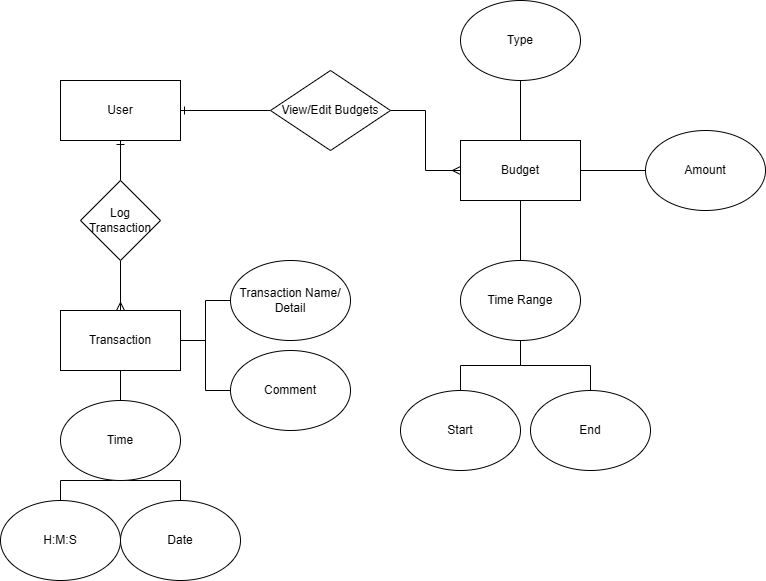

The diagram above was exported from draw.io. Its source (the exported page's mxGraphModel, read from the mxfile embedded in the PNG):
<mxGraphModel dx="802" dy="435" grid="1" gridSize="10" guides="1" tooltips="1" connect="1" arrows="1" fold="1" page="1" pageScale="1" pageWidth="850" pageHeight="1100" math="0" shadow="0" extFonts="Permanent Marker^https://fonts.googleapis.com/css?family=Permanent+Marker">
  <root>
    <mxCell id="0" />
    <mxCell id="1" parent="0" />
    <mxCell id="fSReSgKwx7QshWk0sbd6-6" style="edgeStyle=orthogonalEdgeStyle;rounded=0;orthogonalLoop=1;jettySize=auto;html=1;exitX=1;exitY=0.5;exitDx=0;exitDy=0;entryX=0;entryY=0.5;entryDx=0;entryDy=0;startArrow=ERone;startFill=0;endArrow=none;endFill=0;" parent="1" source="fSReSgKwx7QshWk0sbd6-1" target="fSReSgKwx7QshWk0sbd6-3" edge="1">
      <mxGeometry relative="1" as="geometry" />
    </mxCell>
    <mxCell id="Yyv4JHHz3euoJf9pYtsA-2" style="edgeStyle=orthogonalEdgeStyle;rounded=0;orthogonalLoop=1;jettySize=auto;html=1;exitX=0.5;exitY=1;exitDx=0;exitDy=0;entryX=0.5;entryY=0;entryDx=0;entryDy=0;endArrow=none;startFill=0;startArrow=ERone;" edge="1" parent="1" source="fSReSgKwx7QshWk0sbd6-1" target="Yyv4JHHz3euoJf9pYtsA-1">
      <mxGeometry relative="1" as="geometry" />
    </mxCell>
    <mxCell id="fSReSgKwx7QshWk0sbd6-1" value="User" style="rounded=0;whiteSpace=wrap;html=1;" parent="1" vertex="1">
      <mxGeometry x="70" y="110" width="120" height="60" as="geometry" />
    </mxCell>
    <mxCell id="fSReSgKwx7QshWk0sbd6-10" style="edgeStyle=orthogonalEdgeStyle;rounded=0;orthogonalLoop=1;jettySize=auto;html=1;exitX=1;exitY=0.5;exitDx=0;exitDy=0;entryX=0;entryY=0.5;entryDx=0;entryDy=0;endArrow=ERmany;endFill=0;" parent="1" source="fSReSgKwx7QshWk0sbd6-3" target="fSReSgKwx7QshWk0sbd6-5" edge="1">
      <mxGeometry relative="1" as="geometry" />
    </mxCell>
    <mxCell id="fSReSgKwx7QshWk0sbd6-3" value="View/Edit Budgets" style="rhombus;whiteSpace=wrap;html=1;" parent="1" vertex="1">
      <mxGeometry x="280" y="100" width="120" height="80" as="geometry" />
    </mxCell>
    <mxCell id="fSReSgKwx7QshWk0sbd6-21" style="edgeStyle=orthogonalEdgeStyle;rounded=0;orthogonalLoop=1;jettySize=auto;html=1;exitX=1;exitY=0.5;exitDx=0;exitDy=0;entryX=0;entryY=0.5;entryDx=0;entryDy=0;endArrow=none;endFill=0;startArrow=none;startFill=0;" parent="1" source="fSReSgKwx7QshWk0sbd6-5" target="fSReSgKwx7QshWk0sbd6-15" edge="1">
      <mxGeometry relative="1" as="geometry" />
    </mxCell>
    <mxCell id="fSReSgKwx7QshWk0sbd6-22" style="edgeStyle=orthogonalEdgeStyle;rounded=0;orthogonalLoop=1;jettySize=auto;html=1;exitX=0.5;exitY=1;exitDx=0;exitDy=0;entryX=0.5;entryY=0;entryDx=0;entryDy=0;endArrow=none;endFill=0;startArrow=none;startFill=0;" parent="1" source="fSReSgKwx7QshWk0sbd6-5" target="fSReSgKwx7QshWk0sbd6-14" edge="1">
      <mxGeometry relative="1" as="geometry" />
    </mxCell>
    <mxCell id="fSReSgKwx7QshWk0sbd6-5" value="Budget" style="rounded=0;whiteSpace=wrap;html=1;" parent="1" vertex="1">
      <mxGeometry x="470" y="170" width="120" height="60" as="geometry" />
    </mxCell>
    <mxCell id="fSReSgKwx7QshWk0sbd6-20" style="edgeStyle=orthogonalEdgeStyle;rounded=0;orthogonalLoop=1;jettySize=auto;html=1;exitX=0.5;exitY=1;exitDx=0;exitDy=0;entryX=0.5;entryY=0;entryDx=0;entryDy=0;endArrow=none;endFill=0;startArrow=none;startFill=0;" parent="1" source="fSReSgKwx7QshWk0sbd6-13" target="fSReSgKwx7QshWk0sbd6-5" edge="1">
      <mxGeometry relative="1" as="geometry" />
    </mxCell>
    <mxCell id="fSReSgKwx7QshWk0sbd6-13" value="Type" style="ellipse;whiteSpace=wrap;html=1;" parent="1" vertex="1">
      <mxGeometry x="470" y="30" width="120" height="80" as="geometry" />
    </mxCell>
    <mxCell id="fSReSgKwx7QshWk0sbd6-18" style="edgeStyle=orthogonalEdgeStyle;rounded=0;orthogonalLoop=1;jettySize=auto;html=1;exitX=0.5;exitY=1;exitDx=0;exitDy=0;entryX=0.5;entryY=0;entryDx=0;entryDy=0;endArrow=none;endFill=0;startFill=0;" parent="1" source="fSReSgKwx7QshWk0sbd6-14" target="fSReSgKwx7QshWk0sbd6-16" edge="1">
      <mxGeometry relative="1" as="geometry" />
    </mxCell>
    <mxCell id="fSReSgKwx7QshWk0sbd6-19" style="edgeStyle=orthogonalEdgeStyle;rounded=0;orthogonalLoop=1;jettySize=auto;html=1;exitX=0.5;exitY=1;exitDx=0;exitDy=0;entryX=0.5;entryY=0;entryDx=0;entryDy=0;endArrow=none;endFill=0;startArrow=none;startFill=0;" parent="1" source="fSReSgKwx7QshWk0sbd6-14" target="fSReSgKwx7QshWk0sbd6-17" edge="1">
      <mxGeometry relative="1" as="geometry" />
    </mxCell>
    <mxCell id="fSReSgKwx7QshWk0sbd6-14" value="Time Range" style="ellipse;whiteSpace=wrap;html=1;" parent="1" vertex="1">
      <mxGeometry x="470" y="290" width="120" height="80" as="geometry" />
    </mxCell>
    <mxCell id="fSReSgKwx7QshWk0sbd6-15" value="Amount" style="ellipse;whiteSpace=wrap;html=1;" parent="1" vertex="1">
      <mxGeometry x="655" y="160" width="120" height="80" as="geometry" />
    </mxCell>
    <mxCell id="fSReSgKwx7QshWk0sbd6-16" value="Start" style="ellipse;whiteSpace=wrap;html=1;" parent="1" vertex="1">
      <mxGeometry x="410" y="420" width="120" height="80" as="geometry" />
    </mxCell>
    <mxCell id="fSReSgKwx7QshWk0sbd6-17" value="End" style="ellipse;whiteSpace=wrap;html=1;" parent="1" vertex="1">
      <mxGeometry x="540" y="420" width="120" height="80" as="geometry" />
    </mxCell>
    <mxCell id="Yyv4JHHz3euoJf9pYtsA-8" style="edgeStyle=orthogonalEdgeStyle;rounded=0;orthogonalLoop=1;jettySize=auto;html=1;exitX=0.5;exitY=1;exitDx=0;exitDy=0;endArrow=ERmany;endFill=0;" edge="1" parent="1" source="Yyv4JHHz3euoJf9pYtsA-1" target="Yyv4JHHz3euoJf9pYtsA-7">
      <mxGeometry relative="1" as="geometry" />
    </mxCell>
    <mxCell id="Yyv4JHHz3euoJf9pYtsA-1" value="Log Transaction" style="rhombus;whiteSpace=wrap;html=1;" vertex="1" parent="1">
      <mxGeometry x="90" y="210" width="80" height="80" as="geometry" />
    </mxCell>
    <mxCell id="Yyv4JHHz3euoJf9pYtsA-13" style="edgeStyle=orthogonalEdgeStyle;rounded=0;orthogonalLoop=1;jettySize=auto;html=1;exitX=1;exitY=0.5;exitDx=0;exitDy=0;entryX=0;entryY=0.5;entryDx=0;entryDy=0;endArrow=none;startFill=0;" edge="1" parent="1" source="Yyv4JHHz3euoJf9pYtsA-7" target="Yyv4JHHz3euoJf9pYtsA-9">
      <mxGeometry relative="1" as="geometry" />
    </mxCell>
    <mxCell id="Yyv4JHHz3euoJf9pYtsA-14" style="edgeStyle=orthogonalEdgeStyle;rounded=0;orthogonalLoop=1;jettySize=auto;html=1;exitX=1;exitY=0.5;exitDx=0;exitDy=0;endArrow=none;startFill=0;" edge="1" parent="1" source="Yyv4JHHz3euoJf9pYtsA-7" target="Yyv4JHHz3euoJf9pYtsA-11">
      <mxGeometry relative="1" as="geometry" />
    </mxCell>
    <mxCell id="Yyv4JHHz3euoJf9pYtsA-16" style="edgeStyle=orthogonalEdgeStyle;rounded=0;orthogonalLoop=1;jettySize=auto;html=1;exitX=0.5;exitY=1;exitDx=0;exitDy=0;entryX=0.5;entryY=0;entryDx=0;entryDy=0;endArrow=none;startFill=0;" edge="1" parent="1" source="Yyv4JHHz3euoJf9pYtsA-7" target="Yyv4JHHz3euoJf9pYtsA-10">
      <mxGeometry relative="1" as="geometry" />
    </mxCell>
    <mxCell id="Yyv4JHHz3euoJf9pYtsA-7" value="Transaction" style="rounded=0;whiteSpace=wrap;html=1;" vertex="1" parent="1">
      <mxGeometry x="70" y="340" width="120" height="60" as="geometry" />
    </mxCell>
    <mxCell id="Yyv4JHHz3euoJf9pYtsA-9" value="Transaction Name/ Detail" style="ellipse;whiteSpace=wrap;html=1;" vertex="1" parent="1">
      <mxGeometry x="240" y="290" width="120" height="80" as="geometry" />
    </mxCell>
    <mxCell id="Yyv4JHHz3euoJf9pYtsA-18" style="edgeStyle=orthogonalEdgeStyle;rounded=0;orthogonalLoop=1;jettySize=auto;html=1;exitX=0.5;exitY=1;exitDx=0;exitDy=0;entryX=0.5;entryY=0;entryDx=0;entryDy=0;endArrow=none;startFill=0;" edge="1" parent="1" source="Yyv4JHHz3euoJf9pYtsA-10" target="Yyv4JHHz3euoJf9pYtsA-17">
      <mxGeometry relative="1" as="geometry">
        <Array as="points">
          <mxPoint x="70" y="510" />
        </Array>
      </mxGeometry>
    </mxCell>
    <mxCell id="Yyv4JHHz3euoJf9pYtsA-19" style="edgeStyle=orthogonalEdgeStyle;rounded=0;orthogonalLoop=1;jettySize=auto;html=1;exitX=0.5;exitY=1;exitDx=0;exitDy=0;entryX=0.5;entryY=0;entryDx=0;entryDy=0;endArrow=none;startFill=0;" edge="1" parent="1" source="Yyv4JHHz3euoJf9pYtsA-10" target="Yyv4JHHz3euoJf9pYtsA-15">
      <mxGeometry relative="1" as="geometry">
        <Array as="points">
          <mxPoint x="190" y="510" />
        </Array>
      </mxGeometry>
    </mxCell>
    <mxCell id="Yyv4JHHz3euoJf9pYtsA-10" value="Time" style="ellipse;whiteSpace=wrap;html=1;" vertex="1" parent="1">
      <mxGeometry x="70" y="430" width="120" height="80" as="geometry" />
    </mxCell>
    <mxCell id="Yyv4JHHz3euoJf9pYtsA-11" value="Comment" style="ellipse;whiteSpace=wrap;html=1;" vertex="1" parent="1">
      <mxGeometry x="240" y="380" width="120" height="80" as="geometry" />
    </mxCell>
    <mxCell id="Yyv4JHHz3euoJf9pYtsA-15" value="Date" style="ellipse;whiteSpace=wrap;html=1;" vertex="1" parent="1">
      <mxGeometry x="130" y="530" width="120" height="80" as="geometry" />
    </mxCell>
    <mxCell id="Yyv4JHHz3euoJf9pYtsA-17" value="H:M:S" style="ellipse;whiteSpace=wrap;html=1;" vertex="1" parent="1">
      <mxGeometry x="10" y="530" width="120" height="80" as="geometry" />
    </mxCell>
  </root>
</mxGraphModel>